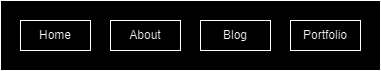

The diagram above was exported from draw.io. Its source (the exported page's mxGraphModel, read from the mxfile embedded in the PNG):
<mxGraphModel dx="1393" dy="766" grid="1" gridSize="10" guides="1" tooltips="1" connect="1" arrows="1" fold="1" page="1" pageScale="1" pageWidth="827" pageHeight="1169" math="0" shadow="0">
  <root>
    <mxCell id="0" />
    <mxCell id="1" parent="0" />
    <mxCell id="70JTbFH_b-bMXK1r0PYY-1" value="" style="rounded=0;whiteSpace=wrap;html=1;" vertex="1" parent="1">
      <mxGeometry x="200" y="110" width="380" height="70" as="geometry" />
    </mxCell>
    <mxCell id="70JTbFH_b-bMXK1r0PYY-2" value="Home" style="rounded=0;whiteSpace=wrap;html=1;" vertex="1" parent="1">
      <mxGeometry x="220" y="130" width="70" height="30" as="geometry" />
    </mxCell>
    <mxCell id="70JTbFH_b-bMXK1r0PYY-3" value="Blog" style="rounded=0;whiteSpace=wrap;html=1;" vertex="1" parent="1">
      <mxGeometry x="400" y="130" width="70" height="30" as="geometry" />
    </mxCell>
    <mxCell id="70JTbFH_b-bMXK1r0PYY-4" value="About" style="rounded=0;whiteSpace=wrap;html=1;" vertex="1" parent="1">
      <mxGeometry x="310" y="130" width="70" height="30" as="geometry" />
    </mxCell>
    <mxCell id="70JTbFH_b-bMXK1r0PYY-5" value="Portfolio" style="rounded=0;whiteSpace=wrap;html=1;" vertex="1" parent="1">
      <mxGeometry x="490" y="130" width="70" height="30" as="geometry" />
    </mxCell>
  </root>
</mxGraphModel>